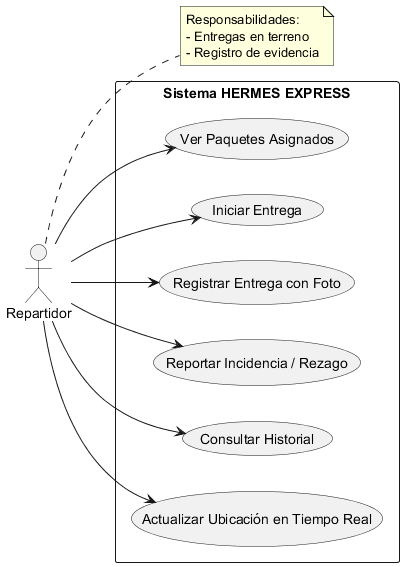

The diagram above was rendered by PlantUML. Its source (embedded in the PNG):
@startuml
left to right direction
actor "Repartidor" as Repartidor

rectangle "Sistema HERMES EXPRESS" {
  Repartidor --> (Ver Paquetes Asignados)
  Repartidor --> (Iniciar Entrega)
  Repartidor --> (Registrar Entrega con Foto)
  Repartidor --> (Reportar Incidencia / Rezago)
  Repartidor --> (Consultar Historial)
  Repartidor --> (Actualizar Ubicación en Tiempo Real)
}

note right of Repartidor
Responsabilidades:
- Entregas en terreno
- Registro de evidencia
end note

@enduml